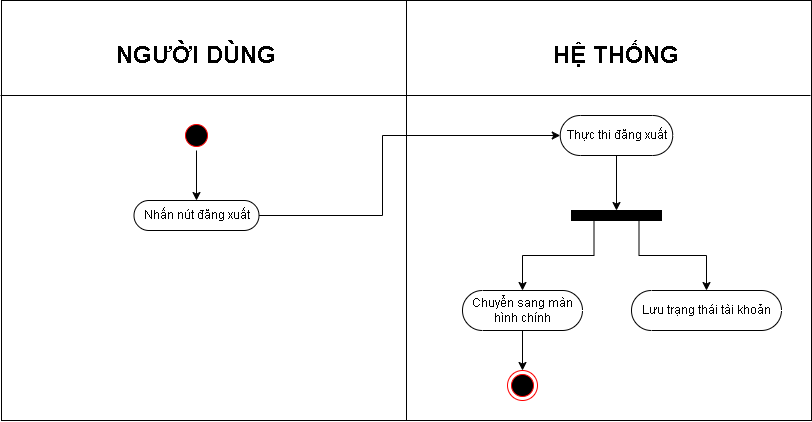

The diagram above was exported from draw.io. Its source (the exported page's mxGraphModel, read from the mxfile embedded in the PNG):
<mxGraphModel dx="896" dy="495" grid="1" gridSize="10" guides="1" tooltips="1" connect="1" arrows="1" fold="1" page="1" pageScale="1" pageWidth="827" pageHeight="1169" math="0" shadow="0">
  <root>
    <mxCell id="0" />
    <mxCell id="1" parent="0" />
    <mxCell id="evNdHijdK6zaO9z8u60A-1" parent="1" style="rounded=0;whiteSpace=wrap;html=1;" value="" vertex="1">
      <mxGeometry height="420" width="810" x="9" as="geometry" />
    </mxCell>
    <mxCell id="evNdHijdK6zaO9z8u60A-2" edge="1" parent="1" source="evNdHijdK6zaO9z8u60A-1" style="endArrow=none;html=1;rounded=0;entryX=0.5;entryY=0;entryDx=0;entryDy=0;exitX=0.5;exitY=1;exitDx=0;exitDy=0;" target="evNdHijdK6zaO9z8u60A-1" value="">
      <mxGeometry height="50" relative="1" width="50" as="geometry">
        <mxPoint x="389" y="170" as="sourcePoint" />
        <mxPoint x="439" y="120" as="targetPoint" />
      </mxGeometry>
    </mxCell>
    <mxCell id="evNdHijdK6zaO9z8u60A-3" parent="1" style="line;strokeWidth=1;rotatable=0;dashed=0;labelPosition=right;align=left;verticalAlign=middle;spacingTop=0;spacingLeft=6;points=[];portConstraint=eastwest;" value="" vertex="1">
      <mxGeometry height="10" width="810" x="8" y="90" as="geometry" />
    </mxCell>
    <mxCell id="evNdHijdK6zaO9z8u60A-4" parent="1" style="text;html=1;whiteSpace=wrap;strokeColor=none;fillColor=none;align=center;verticalAlign=middle;rounded=0;" value="&lt;b&gt;&lt;font style=&quot;font-size: 24px;&quot;&gt;NGƯỜI DÙNG&lt;/font&gt;&lt;/b&gt;" vertex="1">
      <mxGeometry height="30" width="170" x="119" y="40" as="geometry" />
    </mxCell>
    <mxCell id="evNdHijdK6zaO9z8u60A-5" parent="1" style="text;html=1;whiteSpace=wrap;strokeColor=none;fillColor=none;align=center;verticalAlign=middle;rounded=0;" value="&lt;span style=&quot;font-size: 24px;&quot;&gt;&lt;b&gt;HỆ THỐNG&lt;/b&gt;&lt;/span&gt;" vertex="1">
      <mxGeometry height="30" width="170" x="539" y="40" as="geometry" />
    </mxCell>
    <mxCell id="evNdHijdK6zaO9z8u60A-6" parent="1" style="ellipse;html=1;shape=startState;fillColor=#000000;strokeColor=#ff0000;" value="" vertex="1">
      <mxGeometry height="30" width="30" x="189" y="120" as="geometry" />
    </mxCell>
    <mxCell id="evNdHijdK6zaO9z8u60A-7" parent="1" style="html=1;dashed=0;whiteSpace=wrap;shape=mxgraph.dfd.start" value="Nhấn nút đăng xuất" vertex="1">
      <mxGeometry height="30" width="125" x="141.5" y="200" as="geometry" />
    </mxCell>
    <mxCell id="evNdHijdK6zaO9z8u60A-8" edge="1" parent="1" source="evNdHijdK6zaO9z8u60A-6" style="edgeStyle=orthogonalEdgeStyle;rounded=0;orthogonalLoop=1;jettySize=auto;html=1;exitX=0.5;exitY=1;exitDx=0;exitDy=0;entryX=0.5;entryY=0.5;entryDx=0;entryDy=-15;entryPerimeter=0;" target="evNdHijdK6zaO9z8u60A-7">
      <mxGeometry relative="1" as="geometry" />
    </mxCell>
    <mxCell id="evNdHijdK6zaO9z8u60A-15" edge="1" parent="1" source="evNdHijdK6zaO9z8u60A-16" style="edgeStyle=orthogonalEdgeStyle;rounded=0;orthogonalLoop=1;jettySize=auto;html=1;exitX=0.5;exitY=0.5;exitDx=0;exitDy=20;exitPerimeter=0;entryX=0.5;entryY=0;entryDx=0;entryDy=0;" target="evNdHijdK6zaO9z8u60A-32">
      <mxGeometry relative="1" as="geometry">
        <mxPoint x="624" y="220" as="targetPoint" />
      </mxGeometry>
    </mxCell>
    <mxCell id="evNdHijdK6zaO9z8u60A-16" parent="1" style="html=1;dashed=0;whiteSpace=wrap;shape=mxgraph.dfd.start" value="Thực thi đăng xuất" vertex="1">
      <mxGeometry height="40" width="112.5" x="567.75" y="115" as="geometry" />
    </mxCell>
    <mxCell id="evNdHijdK6zaO9z8u60A-37" edge="1" parent="1" source="evNdHijdK6zaO9z8u60A-21" style="edgeStyle=orthogonalEdgeStyle;rounded=0;orthogonalLoop=1;jettySize=auto;html=1;exitX=0.5;exitY=0.5;exitDx=0;exitDy=20;exitPerimeter=0;entryX=0.5;entryY=0;entryDx=0;entryDy=0;" target="evNdHijdK6zaO9z8u60A-26">
      <mxGeometry relative="1" as="geometry" />
    </mxCell>
    <mxCell id="evNdHijdK6zaO9z8u60A-21" parent="1" style="html=1;dashed=0;whiteSpace=wrap;shape=mxgraph.dfd.start" value="Chuyển sang màn hình chính" vertex="1">
      <mxGeometry height="40" width="120" x="470" y="290" as="geometry" />
    </mxCell>
    <mxCell id="evNdHijdK6zaO9z8u60A-26" parent="1" style="ellipse;html=1;shape=endState;fillColor=#000000;strokeColor=#ff0000;" value="" vertex="1">
      <mxGeometry height="30" width="30" x="515" y="370" as="geometry" />
    </mxCell>
    <mxCell id="evNdHijdK6zaO9z8u60A-30" edge="1" parent="1" source="evNdHijdK6zaO9z8u60A-7" style="edgeStyle=orthogonalEdgeStyle;rounded=0;orthogonalLoop=1;jettySize=auto;html=1;exitX=1;exitY=0.5;exitDx=0;exitDy=0;exitPerimeter=0;entryX=0;entryY=0.5;entryDx=0;entryDy=0;entryPerimeter=0;" target="evNdHijdK6zaO9z8u60A-16">
      <mxGeometry relative="1" as="geometry">
        <Array as="points">
          <mxPoint x="390" y="215" />
          <mxPoint x="390" y="135" />
        </Array>
      </mxGeometry>
    </mxCell>
    <mxCell id="evNdHijdK6zaO9z8u60A-31" parent="1" style="html=1;dashed=0;whiteSpace=wrap;shape=mxgraph.dfd.start" value="Lưu trạng thái tài khoản" vertex="1">
      <mxGeometry height="40" width="150" x="639" y="290" as="geometry" />
    </mxCell>
    <mxCell id="evNdHijdK6zaO9z8u60A-33" edge="1" parent="1" source="evNdHijdK6zaO9z8u60A-32" style="edgeStyle=orthogonalEdgeStyle;rounded=0;orthogonalLoop=1;jettySize=auto;html=1;exitX=0.25;exitY=1;exitDx=0;exitDy=0;" target="evNdHijdK6zaO9z8u60A-21">
      <mxGeometry relative="1" as="geometry" />
    </mxCell>
    <mxCell id="evNdHijdK6zaO9z8u60A-34" edge="1" parent="1" source="evNdHijdK6zaO9z8u60A-32" style="edgeStyle=orthogonalEdgeStyle;rounded=0;orthogonalLoop=1;jettySize=auto;html=1;exitX=0.75;exitY=1;exitDx=0;exitDy=0;" target="evNdHijdK6zaO9z8u60A-31">
      <mxGeometry relative="1" as="geometry" />
    </mxCell>
    <mxCell id="evNdHijdK6zaO9z8u60A-32" parent="1" style="rounded=0;whiteSpace=wrap;html=1;fillColor=#000000;" value="" vertex="1">
      <mxGeometry height="10" width="90" x="579" y="210" as="geometry" />
    </mxCell>
  </root>
</mxGraphModel>